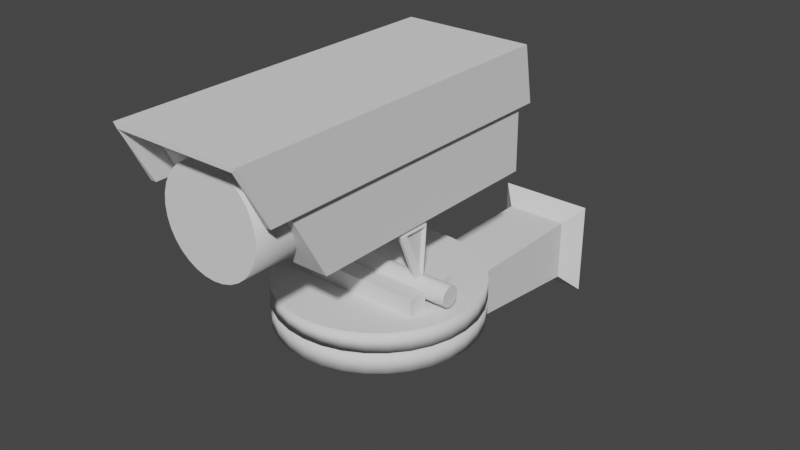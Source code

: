 # Source: Security_camera_2.blend  (saved by Blender 2.80.75; exported with 4.5.12 LTS)
import bpy
from mathutils import Matrix  # noqa: F401  (used for matrix-valued properties, if any)

bpy.ops.wm.read_factory_settings(use_empty=True)
scene = bpy.context.scene
scene.name = 'Scene'

# ---- collections
col_collection = bpy.data.collections.new('Collection'); scene.collection.children.link(col_collection)

# ---- world
world_world = bpy.data.worlds.new('World'); scene.world = world_world
world_world.use_nodes = True; world_world.node_tree.nodes.clear()
_N = world_world.node_tree.nodes; _L = world_world.node_tree.links
n0 = _N.new('ShaderNodeOutputWorld'); n0.name = 'World Output'; n0.location = (300, 300)
n1 = _N.new('ShaderNodeBackground'); n1.name = 'Background'; n1.location = (10, 300)
n1.inputs[0].default_value = (0.05088, 0.05088, 0.05088, 1.0)
_L.new(n1.outputs[0], n0.inputs[0])
n0.is_active_output = True
world_world.color = (0.05088, 0.05088, 0.05088)
world_world.use_sun_shadow = False
world_world.sun_shadow_jitter_overblur = 0.0

# ---- meshes
me_cube_002 = bpy.data.meshes.new('Cube.002')
me_cube_002.from_pydata([(-1.106, -2.022, 2.849), (-1.085, -2.325, 3.847), (-1.106, 1.436, 2.849), (-1.085, 1.323, 3.847), (1.093, -2.022, 2.849), (1.093, -2.325, 3.847), (1.093, 1.436, 2.849), (1.093, 1.323, 3.847), (-1.002, -1.384, 1.699), (-1.002, -2.079, 3.752), (-1.002, 1.339, 1.699), (-1.002, 1.319, 3.752), (1.002, -1.384, 1.699), (1.002, -2.079, 3.752), (1.002, 1.339, 1.699), (1.002, 1.319, 3.752), (1.84e-06, -0.9705, 3.456), (1.84e-06, -2.033, 3.456), (0.1628, -0.9705, 3.439), (0.1628, -2.033, 3.439), (0.3194, -0.9705, 3.39), (0.3194, -2.033, 3.39), (0.4637, -0.9705, 3.309), (0.4637, -2.033, 3.309), (0.5902, -0.9705, 3.2), (0.5902, -2.033, 3.2), (0.694, -0.9705, 3.068), (0.694, -2.033, 3.068), (0.7712, -0.9705, 2.918), (0.7712, -2.033, 2.918), (0.8187, -0.9705, 2.754), (0.8187, -2.033, 2.754), (0.8347, -0.9705, 2.584), (0.8347, -2.033, 2.584), (0.8187, -0.9705, 2.414), (0.8187, -2.033, 2.414), (0.7712, -0.9705, 2.25), (0.7712, -2.033, 2.25), (0.694, -0.9705, 2.099), (0.694, -2.033, 2.099), (0.5902, -0.9705, 1.967), (0.5902, -2.033, 1.967), (0.4637, -0.9705, 1.859), (0.4637, -2.033, 1.859), (0.3194, -0.9705, 1.778), (0.3194, -2.033, 1.778), (0.1628, -0.9705, 1.728), (0.1628, -2.033, 1.728), (6.394e-07, -0.9705, 1.712), (6.394e-07, -2.033, 1.712), (-0.1628, -0.9705, 1.728), (-0.1628, -2.033, 1.728), (-0.3194, -0.9705, 1.778), (-0.3194, -2.033, 1.778), (-0.4637, -0.9705, 1.859), (-0.4637, -2.033, 1.859), (-0.5902, -0.9705, 1.967), (-0.5902, -2.033, 1.967), (-0.694, -0.9705, 2.099), (-0.694, -2.033, 2.099), (-0.7712, -0.9705, 2.25), (-0.7712, -2.033, 2.25), (-0.8187, -0.9705, 2.414), (-0.8187, -2.033, 2.414), (-0.8347, -0.9705, 2.584), (-0.8347, -2.033, 2.584), (-0.8187, -0.9705, 2.754), (-0.8187, -2.033, 2.754), (-0.7712, -0.9705, 2.918), (-0.7712, -2.033, 2.918), (-0.694, -0.9705, 3.068), (-0.694, -2.033, 3.068), (-0.5902, -0.9705, 3.2), (-0.5902, -2.033, 3.2), (-0.4637, -0.9705, 3.309), (-0.4637, -2.033, 3.309), (-0.3194, -0.9705, 3.39), (-0.3194, -2.033, 3.39), (-0.1628, -0.9705, 3.439), (-0.1628, -2.033, 3.439), (-0.7265, -0.1627, 0.7349), (-0.7265, -0.06919, 0.7349), (-0.7265, -0.4013, 1.695), (-0.7265, -0.02908, 1.695), (-0.6898, -0.4013, 1.695), (-0.6898, -0.1627, 0.7349), (-0.6898, -0.06919, 0.7349), (-0.6898, -0.02908, 1.695), (-0.6898, -0.4013, 1.695), (-0.6898, -0.1627, 0.7349), (-0.6898, -0.06919, 0.7349), (-0.6898, -0.02908, 1.695), (-0.6898, -0.3752, 1.641), (-0.6898, -0.163, 0.7882), (-0.6898, -0.07989, 0.7882), (-0.6898, -0.04423, 1.641), (-0.6287, -0.3752, 1.641), (-0.6287, -0.163, 0.7882), (-0.6287, -0.07989, 0.7882), (-0.6287, -0.04423, 1.641), (2.554e-08, 1.062, 0.01387), (2.044e-07, 1.062, 0.3627), (0.3257, 1.042, 0.01387), (0.3257, 1.042, 0.3627), (0.6389, 0.9815, 0.01387), (0.6389, 0.9815, 0.3627), (0.9275, 0.8833, 0.01387), (0.9275, 0.8833, 0.3627), (1.18, 0.7512, 0.01387), (1.18, 0.7512, 0.3627), (1.388, 0.5902, 0.01387), (1.388, 0.5902, 0.3627), (1.542, 0.4065, 0.01387), (1.542, 0.4065, 0.3627), (1.637, 0.2073, 0.01387), (1.637, 0.2073, 0.3627), (1.669, -1.192e-07, 0.01387), (1.669, -1.192e-07, 0.3627), (1.637, -0.2073, 0.01387), (1.637, -0.2073, 0.3627), (1.542, -0.4065, 0.01387), (1.542, -0.4065, 0.3627), (1.388, -0.5902, 0.01387), (1.388, -0.5902, 0.3627), (1.18, -0.7512, 0.01387), (1.18, -0.7512, 0.3627), (0.9275, -0.8833, 0.01387), (0.9275, -0.8833, 0.3627), (0.6389, -0.9815, 0.01387), (0.6389, -0.9815, 0.3627), (0.3257, -1.042, 0.01387), (0.3257, -1.042, 0.3627), (-5.705e-07, -1.062, 0.01387), (-3.321e-07, -1.062, 0.3627), (-0.3257, -1.042, 0.01387), (-0.3257, -1.042, 0.3627), (-0.6389, -0.9815, 0.01387), (-0.6389, -0.9815, 0.3627), (-0.9275, -0.8833, 0.01387), (-0.9275, -0.8833, 0.3627), (-1.18, -0.7512, 0.01387), (-1.18, -0.7512, 0.3627), (-1.388, -0.5902, 0.01387), (-1.388, -0.5902, 0.3627), (-1.542, -0.4065, 0.01387), (-1.542, -0.4065, 0.3627), (-1.637, -0.2073, 0.01387), (-1.637, -0.2073, 0.3627), (-1.669, 8.345e-07, 0.01387), (-1.669, 8.345e-07, 0.3627), (-1.637, 0.2073, 0.01387), (-1.637, 0.2073, 0.3627), (-1.542, 0.4065, 0.01387), (-1.542, 0.4065, 0.3627), (-1.388, 0.5902, 0.01387), (-1.388, 0.5902, 0.3627), (-1.18, 0.7512, 0.01387), (-1.18, 0.7512, 0.3627), (-0.9275, 0.8833, 0.01387), (-0.9275, 0.8833, 0.3627), (-0.6389, 0.9815, 0.01387), (-0.6389, 0.9815, 0.3627), (-0.3257, 1.042, 0.01387), (-0.3257, 1.042, 0.3627), (0.9463, -0.1627, 0.7349), (0.9463, -0.06919, 0.7349), (0.9463, -0.4013, 1.695), (0.9463, -0.02908, 1.695), (0.9096, -0.4013, 1.695), (0.9096, -0.1627, 0.7349), (0.9096, -0.06919, 0.7349), (0.9096, -0.02908, 1.695), (0.9096, -0.4013, 1.695), (0.9096, -0.1627, 0.7349), (0.9096, -0.06919, 0.7349), (0.9096, -0.02908, 1.695), (0.9096, -0.3752, 1.641), (0.9096, -0.163, 0.7882), (0.9096, -0.07989, 0.7882), (0.9096, -0.04423, 1.641), (0.8485, -0.3752, 1.641), (0.8485, -0.163, 0.7882), (0.8485, -0.07989, 0.7882), (0.8485, -0.04423, 1.641), (-1.502, -0.009056, 0.627), (1.502, -0.009056, 0.627), (-1.502, -0.0111, 0.593), (1.502, -0.0111, 0.593), (-1.502, -0.01714, 0.5602), (1.502, -0.01714, 0.5602), (-1.502, -0.02696, 0.5301), (1.502, -0.02696, 0.5301), (-1.502, -0.04017, 0.5037), (1.502, -0.04017, 0.5036), (-1.502, -0.05627, 0.482), (1.502, -0.05627, 0.482), (-1.502, -0.07464, 0.4658), (1.502, -0.07464, 0.4658), (-1.502, -0.09457, 0.4559), (1.502, -0.09457, 0.4559), (-1.502, -0.1153, 0.4526), (1.502, -0.1153, 0.4526), (-1.502, -0.136, 0.4559), (1.502, -0.136, 0.4559), (-1.502, -0.1559, 0.4658), (1.502, -0.1559, 0.4658), (-1.502, -0.1743, 0.482), (1.502, -0.1743, 0.482), (-1.502, -0.1904, 0.5037), (1.502, -0.1904, 0.5036), (-1.502, -0.2036, 0.5301), (1.502, -0.2036, 0.5301), (-1.502, -0.2134, 0.5602), (1.502, -0.2134, 0.5602), (-1.502, -0.2195, 0.593), (1.502, -0.2195, 0.593), (-1.502, -0.2215, 0.627), (1.502, -0.2215, 0.627), (-1.502, -0.2195, 0.661), (1.502, -0.2195, 0.661), (-1.502, -0.2134, 0.6937), (1.502, -0.2134, 0.6937), (-1.502, -0.2036, 0.7239), (1.502, -0.2036, 0.7239), (-1.502, -0.1904, 0.7503), (1.502, -0.1904, 0.7503), (-1.502, -0.1743, 0.772), (1.502, -0.1743, 0.772), (-1.502, -0.1559, 0.7881), (1.502, -0.1559, 0.7881), (-1.502, -0.136, 0.798), (1.502, -0.136, 0.798), (-1.502, -0.1153, 0.8014), (1.502, -0.1153, 0.8014), (-1.502, -0.09457, 0.798), (1.502, -0.09457, 0.798), (-1.502, -0.07464, 0.7881), (1.502, -0.07464, 0.7881), (-1.502, -0.05627, 0.772), (1.502, -0.05627, 0.772), (-1.502, -0.04017, 0.7503), (1.502, -0.04017, 0.7503), (-1.502, -0.02696, 0.7239), (1.502, -0.02696, 0.7239), (-1.502, -0.01714, 0.6937), (1.502, -0.01714, 0.6937), (-1.502, -0.0111, 0.661), (1.502, -0.0111, 0.661), (-1.169, -0.4262, 0.6596), (1.169, -0.4262, 0.6596), (-1.169, -0.2137, 0.6596), (1.169, -0.2137, 0.6596), (-1.169, -0.4262, 0.3107), (1.169, -0.4262, 0.3107), (-1.169, -0.2137, 0.3107), (1.169, -0.2137, 0.3107), (-1.169, -0.0372, 0.6596), (1.169, -0.0372, 0.6596), (-1.169, 0.1753, 0.6596), (1.169, 0.1753, 0.6596), (-1.169, -0.0372, 0.3107), (1.169, -0.0372, 0.3107), (-1.169, 0.1753, 0.3107), (1.169, 0.1753, 0.3107)], [], [(0, 1, 3, 2), (6, 7, 5, 4), (7, 3, 1, 5), (8, 9, 11, 10), (10, 11, 15, 14), (14, 15, 13, 12), (12, 13, 9, 8), (10, 14, 12, 8), (15, 11, 9, 13), (16, 17, 19, 18), (18, 19, 21, 20), (20, 21, 23, 22), (22, 23, 25, 24), (24, 25, 27, 26), (26, 27, 29, 28), (28, 29, 31, 30), (30, 31, 33, 32), (32, 33, 35, 34), (34, 35, 37, 36), (36, 37, 39, 38), (38, 39, 41, 40), (40, 41, 43, 42), (42, 43, 45, 44), (44, 45, 47, 46), (46, 47, 49, 48), (48, 49, 51, 50), (50, 51, 53, 52), (52, 53, 55, 54), (54, 55, 57, 56), (56, 57, 59, 58), (58, 59, 61, 60), (60, 61, 63, 62), (62, 63, 65, 64), (64, 65, 67, 66), (66, 67, 69, 68), (68, 69, 71, 70), (70, 71, 73, 72), (72, 73, 75, 74), (74, 75, 77, 76), (19, 17, 79, 77, 75, 73, 71, 69, 67, 65, 63, 61, 59, 57, 55, 53, 51, 49, 47, 45, 43, 41, 39, 37, 35, 33, 31, 29, 27, 25, 23, 21), (76, 77, 79, 78), (78, 79, 17, 16), (16, 18, 20, 22, 24, 26, 28, 30, 32, 34, 36, 38, 40, 42, 44, 46, 48, 50, 52, 54, 56, 58, 60, 62, 64, 66, 68, 70, 72, 74, 76, 78), (80, 82, 83, 81), (87, 84, 88, 91), (82, 80, 85, 84), (83, 82, 84, 87), (80, 81, 86, 85), (81, 83, 87, 86), (90, 91, 95, 94), (85, 86, 90, 89), (86, 87, 91, 90), (84, 85, 89, 88), (94, 95, 99, 98), (88, 89, 93, 92), (91, 88, 92, 95), (89, 90, 94, 93), (97, 98, 99, 96), (92, 93, 97, 96), (95, 92, 96, 99), (93, 94, 98, 97), (100, 101, 103, 102), (102, 103, 105, 104), (104, 105, 107, 106), (106, 107, 109, 108), (108, 109, 111, 110), (110, 111, 113, 112), (112, 113, 115, 114), (114, 115, 117, 116), (116, 117, 119, 118), (118, 119, 121, 120), (120, 121, 123, 122), (122, 123, 125, 124), (124, 125, 127, 126), (126, 127, 129, 128), (128, 129, 131, 130), (130, 131, 133, 132), (132, 133, 135, 134), (134, 135, 137, 136), (136, 137, 139, 138), (138, 139, 141, 140), (140, 141, 143, 142), (142, 143, 145, 144), (144, 145, 147, 146), (146, 147, 149, 148), (148, 149, 151, 150), (150, 151, 153, 152), (152, 153, 155, 154), (154, 155, 157, 156), (156, 157, 159, 158), (158, 159, 161, 160), (103, 101, 163, 161, 159, 157, 155, 153, 151, 149, 147, 145, 143, 141, 139, 137, 135, 133, 131, 129, 127, 125, 123, 121, 119, 117, 115, 113, 111, 109, 107, 105), (160, 161, 163, 162), (162, 163, 101, 100), (100, 102, 104, 106, 108, 110, 112, 114, 116, 118, 120, 122, 124, 126, 128, 130, 132, 134, 136, 138, 140, 142, 144, 146, 148, 150, 152, 154, 156, 158, 160, 162), (164, 165, 167, 166), (171, 175, 172, 168), (166, 168, 169, 164), (167, 171, 168, 166), (164, 169, 170, 165), (165, 170, 171, 167), (174, 178, 179, 175), (169, 173, 174, 170), (170, 174, 175, 171), (168, 172, 173, 169), (178, 182, 183, 179), (172, 176, 177, 173), (175, 179, 176, 172), (173, 177, 178, 174), (181, 180, 183, 182), (176, 180, 181, 177), (179, 183, 180, 176), (177, 181, 182, 178), (184, 185, 187, 186), (186, 187, 189, 188), (188, 189, 191, 190), (190, 191, 193, 192), (192, 193, 195, 194), (194, 195, 197, 196), (196, 197, 199, 198), (198, 199, 201, 200), (200, 201, 203, 202), (202, 203, 205, 204), (204, 205, 207, 206), (206, 207, 209, 208), (208, 209, 211, 210), (210, 211, 213, 212), (212, 213, 215, 214), (214, 215, 217, 216), (216, 217, 219, 218), (218, 219, 221, 220), (220, 221, 223, 222), (222, 223, 225, 224), (224, 225, 227, 226), (226, 227, 229, 228), (228, 229, 231, 230), (230, 231, 233, 232), (232, 233, 235, 234), (234, 235, 237, 236), (236, 237, 239, 238), (238, 239, 241, 240), (240, 241, 243, 242), (242, 243, 245, 244), (187, 185, 247, 245, 243, 241, 239, 237, 235, 233, 231, 229, 227, 225, 223, 221, 219, 217, 215, 213, 211, 209, 207, 205, 203, 201, 199, 197, 195, 193, 191, 189), (244, 245, 247, 246), (246, 247, 185, 184), (184, 186, 188, 190, 192, 194, 196, 198, 200, 202, 204, 206, 208, 210, 212, 214, 216, 218, 220, 222, 224, 226, 228, 230, 232, 234, 236, 238, 240, 242, 244, 246), (248, 249, 251, 250), (250, 251, 255, 254), (254, 255, 253, 252), (252, 253, 249, 248), (250, 254, 252, 248), (255, 251, 249, 253), (256, 257, 259, 258), (258, 259, 263, 262), (262, 263, 261, 260), (260, 261, 257, 256), (258, 262, 260, 256), (263, 259, 257, 261)])
me_cube_002.polygons.foreach_set('use_smooth', [0, 0, 0, 0, 0, 0, 0, 0, 0, 1, 1, 1, 1, 1, 1, 1, 1, 1, 1, 1, 1, 1, 1, 1, 1, 1, 1, 1, 1, 1, 1, 1, 1, 1, 1, 1, 1, 1, 1, 0, 1, 1, 0, 0, 0, 0, 0, 0, 0, 0, 0, 0, 0, 0, 0, 0, 0, 0, 0, 0, 0, 1, 1, 1, 1, 1, 1, 1, 1, 1, 1, 1, 1, 1, 1, 1, 1, 1, 1, 1, 1, 1, 1, 1, 1, 1, 1, 1, 1, 1, 1, 0, 1, 1, 0, 0, 0, 0, 0, 0, 0, 0, 0, 0, 0, 0, 0, 0, 0, 0, 0, 0, 0, 0, 0, 0, 0, 0, 0, 0, 0, 0, 0, 0, 0, 0, 0, 0, 0, 0, 0, 0, 0, 0, 0, 0, 0, 0, 0, 0, 0, 0, 0, 0, 0, 0, 0, 0, 0, 0, 0, 0, 0, 0, 0, 0, 0, 0, 0])
_uv = me_cube_002.uv_layers.new(name='UVMap')
_uv.uv.foreach_set('vector', [0.375, 0.0, 0.625, 0.0, 0.625, 0.25, 0.375, 0.25, 0.375, 0.5, 0.625, 0.5, 0.625, 0.75, 0.375, 0.75, 0.625, 0.5, 0.875, 0.5, 0.875, 0.75, 0.625, 0.75, 0.375, 0.0, 0.625, 0.0, 0.625, 0.25, 0.375, 0.25, 0.375, 0.25, 0.625, 0.25, 0.625, 0.5, 0.375, 0.5, 0.375, 0.5, 0.625, 0.5, 0.625, 0.75, 0.375, 0.75, 0.375, 0.75, 0.625, 0.75, 0.625, 1.0, 0.375, 1.0, 0.125, 0.5, 0.375, 0.5, 0.375, 0.75, 0.125, 0.75, 0.625, 0.5, 0.875, 0.5, 0.875, 0.75, 0.625, 0.75, 1.0, 0.5, 1.0, 1.0, 0.9688, 1.0, 0.9688, 0.5, 0.9688, 0.5, 0.9688, 1.0, 0.9375, 1.0, 0.9375, 0.5, 0.9375, 0.5, 0.9375, 1.0, 0.9062, 1.0, 0.9062, 0.5, 0.9062, 0.5, 0.9062, 1.0, 0.875, 1.0, 0.875, 0.5, 0.875, 0.5, 0.875, 1.0, 0.8438, 1.0, 0.8438, 0.5, 0.8438, 0.5, 0.8438, 1.0, 0.8125, 1.0, 0.8125, 0.5, 0.8125, 0.5, 0.8125, 1.0, 0.7812, 1.0, 0.7812, 0.5, 0.7812, 0.5, 0.7812, 1.0, 0.75, 1.0, 0.75, 0.5, 0.75, 0.5, 0.75, 1.0, 0.7188, 1.0, 0.7188, 0.5, 0.7188, 0.5, 0.7188, 1.0, 0.6875, 1.0, 0.6875, 0.5, 0.6875, 0.5, 0.6875, 1.0, 0.6562, 1.0, 0.6562, 0.5, 0.6562, 0.5, 0.6562, 1.0, 0.625, 1.0, 0.625, 0.5, 0.625, 0.5, 0.625, 1.0, 0.5938, 1.0, 0.5938, 0.5, 0.5938, 0.5, 0.5938, 1.0, 0.5625, 1.0, 0.5625, 0.5, 0.5625, 0.5, 0.5625, 1.0, 0.5312, 1.0, 0.5312, 0.5, 0.5312, 0.5, 0.5312, 1.0, 0.5, 1.0, 0.5, 0.5, 0.5, 0.5, 0.5, 1.0, 0.4688, 1.0, 0.4688, 0.5, 0.4688, 0.5, 0.4688, 1.0, 0.4375, 1.0, 0.4375, 0.5, 0.4375, 0.5, 0.4375, 1.0, 0.4062, 1.0, 0.4062, 0.5, 0.4062, 0.5, 0.4062, 1.0, 0.375, 1.0, 0.375, 0.5, 0.375, 0.5, 0.375, 1.0, 0.3438, 1.0, 0.3438, 0.5, 0.3438, 0.5, 0.3438, 1.0, 0.3125, 1.0, 0.3125, 0.5, 0.3125, 0.5, 0.3125, 1.0, 0.2812, 1.0, 0.2812, 0.5, 0.2812, 0.5, 0.2812, 1.0, 0.25, 1.0, 0.25, 0.5, 0.25, 0.5, 0.25, 1.0, 0.2188, 1.0, 0.2188, 0.5, 0.2188, 0.5, 0.2188, 1.0, 0.1875, 1.0, 0.1875, 0.5, 0.1875, 0.5, 0.1875, 1.0, 0.1562, 1.0, 0.1562, 0.5, 0.1562, 0.5, 0.1562, 1.0, 0.125, 1.0, 0.125, 0.5, 0.125, 0.5, 0.125, 1.0, 0.09375, 1.0, 0.09375, 0.5, 0.09375, 0.5, 0.09375, 1.0, 0.0625, 1.0, 0.0625, 0.5, 0.2968, 0.4854, 0.25, 0.49, 0.2032, 0.4854, 0.1582, 0.4717, 0.1167, 0.4496, 0.08029, 0.4197, 0.05045, 0.3833, 0.02827, 0.3418, 0.01461, 0.2968, 0.01, 0.25, 0.01461, 0.2032, 0.02827, 0.1582, 0.05045, 0.1167, 0.08029, 0.08029, 0.1167, 0.05045, 0.1582, 0.02827, 0.2032, 0.01461, 0.25, 0.01, 0.2968, 0.01461, 0.3418, 0.02827, 0.3833, 0.05045, 0.4197, 0.08029, 0.4496, 0.1167, 0.4717, 0.1582, 0.4854, 0.2032, 0.49, 0.25, 0.4854, 0.2968, 0.4717, 0.3418, 0.4496, 0.3833, 0.4197, 0.4197, 0.3833, 0.4496, 0.3418, 0.4717, 0.0625, 0.5, 0.0625, 1.0, 0.03125, 1.0, 0.03125, 0.5, 0.03125, 0.5, 0.03125, 1.0, 0.0, 1.0, 0.0, 0.5, 0.75, 0.49, 0.7968, 0.4854, 0.8418, 0.4717, 0.8833, 0.4496, 0.9197, 0.4197, 0.9496, 0.3833, 0.9717, 0.3418, 0.9854, 0.2968, 0.99, 0.25, 0.9854, 0.2032, 0.9717, 0.1582, 0.9496, 0.1167, 0.9197, 0.08029, 0.8833, 0.05045, 0.8418, 0.02827, 0.7968, 0.01461, 0.75, 0.01, 0.7032, 0.01461, 0.6582, 0.02827, 0.6167, 0.05045, 0.5803, 0.08029, 0.5504, 0.1167, 0.5283, 0.1582, 0.5146, 0.2032, 0.51, 0.25, 0.5146, 0.2968, 0.5283, 0.3418, 0.5504, 0.3833, 0.5803, 0.4197, 0.6167, 0.4496, 0.6582, 0.4717, 0.7032, 0.4854, 0.0, 0.0, 0.0, 1.0, 1.0, 1.0, 1.0, 0.0, 1.0, 1.0, 0.0, 1.0, 0.0, 1.0, 1.0, 1.0, 0.0, 1.0, 0.0, 0.0, 0.0, 0.0, 0.0, 1.0, 1.0, 1.0, 0.0, 1.0, 0.0, 1.0, 1.0, 1.0, 0.0, 0.0, 1.0, 0.0, 1.0, 0.0, 0.0, 0.0, 1.0, 0.0, 1.0, 1.0, 1.0, 1.0, 1.0, 0.0, 1.0, 0.0, 1.0, 1.0, 1.0, 1.0, 1.0, 0.0, 0.0, 0.0, 1.0, 0.0, 1.0, 0.0, 0.0, 0.0, 1.0, 0.0, 1.0, 1.0, 1.0, 1.0, 1.0, 0.0, 0.0, 1.0, 0.0, 0.0, 0.0, 0.0, 0.0, 1.0, 1.0, 0.0, 1.0, 1.0, 1.0, 1.0, 1.0, 0.0, 0.0, 1.0, 0.0, 0.0, 0.0, 0.0, 0.0, 1.0, 1.0, 1.0, 0.0, 1.0, 0.0, 1.0, 1.0, 1.0, 0.0, 0.0, 1.0, 0.0, 1.0, 0.0, 0.0, 0.0, 0.0, 0.0, 1.0, 0.0, 1.0, 1.0, 0.0, 1.0, 0.0, 1.0, 0.0, 0.0, 0.0, 0.0, 0.0, 1.0, 1.0, 1.0, 0.0, 1.0, 0.0, 1.0, 1.0, 1.0, 0.0, 0.0, 1.0, 0.0, 1.0, 0.0, 0.0, 0.0, 1.0, 0.5, 1.0, 1.0, 0.9688, 1.0, 0.9688, 0.5, 0.9688, 0.5, 0.9688, 1.0, 0.9375, 1.0, 0.9375, 0.5, 0.9375, 0.5, 0.9375, 1.0, 0.9062, 1.0, 0.9062, 0.5, 0.9062, 0.5, 0.9062, 1.0, 0.875, 1.0, 0.875, 0.5, 0.875, 0.5, 0.875, 1.0, 0.8438, 1.0, 0.8438, 0.5, 0.8438, 0.5, 0.8438, 1.0, 0.8125, 1.0, 0.8125, 0.5, 0.8125, 0.5, 0.8125, 1.0, 0.7812, 1.0, 0.7812, 0.5, 0.7812, 0.5, 0.7812, 1.0, 0.75, 1.0, 0.75, 0.5, 0.75, 0.5, 0.75, 1.0, 0.7188, 1.0, 0.7188, 0.5, 0.7188, 0.5, 0.7188, 1.0, 0.6875, 1.0, 0.6875, 0.5, 0.6875, 0.5, 0.6875, 1.0, 0.6562, 1.0, 0.6562, 0.5, 0.6562, 0.5, 0.6562, 1.0, 0.625, 1.0, 0.625, 0.5, 0.625, 0.5, 0.625, 1.0, 0.5938, 1.0, 0.5938, 0.5, 0.5938, 0.5, 0.5938, 1.0, 0.5625, 1.0, 0.5625, 0.5, 0.5625, 0.5, 0.5625, 1.0, 0.5312, 1.0, 0.5312, 0.5, 0.5312, 0.5, 0.5312, 1.0, 0.5, 1.0, 0.5, 0.5, 0.5, 0.5, 0.5, 1.0, 0.4688, 1.0, 0.4688, 0.5, 0.4688, 0.5, 0.4688, 1.0, 0.4375, 1.0, 0.4375, 0.5, 0.4375, 0.5, 0.4375, 1.0, 0.4062, 1.0, 0.4062, 0.5, 0.4062, 0.5, 0.4062, 1.0, 0.375, 1.0, 0.375, 0.5, 0.375, 0.5, 0.375, 1.0, 0.3438, 1.0, 0.3438, 0.5, 0.3438, 0.5, 0.3438, 1.0, 0.3125, 1.0, 0.3125, 0.5, 0.3125, 0.5, 0.3125, 1.0, 0.2812, 1.0, 0.2812, 0.5, 0.2812, 0.5, 0.2812, 1.0, 0.25, 1.0, 0.25, 0.5, 0.25, 0.5, 0.25, 1.0, 0.2188, 1.0, 0.2188, 0.5, 0.2188, 0.5, 0.2188, 1.0, 0.1875, 1.0, 0.1875, 0.5, 0.1875, 0.5, 0.1875, 1.0, 0.1562, 1.0, 0.1562, 0.5, 0.1562, 0.5, 0.1562, 1.0, 0.125, 1.0, 0.125, 0.5, 0.125, 0.5, 0.125, 1.0, 0.09375, 1.0, 0.09375, 0.5, 0.09375, 0.5, 0.09375, 1.0, 0.0625, 1.0, 0.0625, 0.5, 0.2968, 0.4854, 0.25, 0.49, 0.2032, 0.4854, 0.1582, 0.4717, 0.1167, 0.4496, 0.08029, 0.4197, 0.05045, 0.3833, 0.02827, 0.3418, 0.01461, 0.2968, 0.01, 0.25, 0.01461, 0.2032, 0.02827, 0.1582, 0.05045, 0.1167, 0.08029, 0.08029, 0.1167, 0.05045, 0.1582, 0.02827, 0.2032, 0.01461, 0.25, 0.01, 0.2968, 0.01461, 0.3418, 0.02827, 0.3833, 0.05045, 0.4197, 0.08029, 0.4496, 0.1167, 0.4717, 0.1582, 0.4854, 0.2032, 0.49, 0.25, 0.4854, 0.2968, 0.4717, 0.3418, 0.4496, 0.3833, 0.4197, 0.4197, 0.3833, 0.4496, 0.3418, 0.4717, 0.0625, 0.5, 0.0625, 1.0, 0.03125, 1.0, 0.03125, 0.5, 0.03125, 0.5, 0.03125, 1.0, 0.0, 1.0, 0.0, 0.5, 0.75, 0.49, 0.7968, 0.4854, 0.8418, 0.4717, 0.8833, 0.4496, 0.9197, 0.4197, 0.9496, 0.3833, 0.9717, 0.3418, 0.9854, 0.2968, 0.99, 0.25, 0.9854, 0.2032, 0.9717, 0.1582, 0.9496, 0.1167, 0.9197, 0.08029, 0.8833, 0.05045, 0.8418, 0.02827, 0.7968, 0.01461, 0.75, 0.01, 0.7032, 0.01461, 0.6582, 0.02827, 0.6167, 0.05045, 0.5803, 0.08029, 0.5504, 0.1167, 0.5283, 0.1582, 0.5146, 0.2032, 0.51, 0.25, 0.5146, 0.2968, 0.5283, 0.3418, 0.5504, 0.3833, 0.5803, 0.4197, 0.6167, 0.4496, 0.6582, 0.4717, 0.7032, 0.4854, 0.0, 0.0, 1.0, 0.0, 1.0, 1.0, 0.0, 1.0, 1.0, 1.0, 1.0, 1.0, 0.0, 1.0, 0.0, 1.0, 0.0, 1.0, 0.0, 1.0, 0.0, 0.0, 0.0, 0.0, 1.0, 1.0, 1.0, 1.0, 0.0, 1.0, 0.0, 1.0, 0.0, 0.0, 0.0, 0.0, 1.0, 0.0, 1.0, 0.0, 1.0, 0.0, 1.0, 0.0, 1.0, 1.0, 1.0, 1.0, 1.0, 0.0, 1.0, 0.0, 1.0, 1.0, 1.0, 1.0, 0.0, 0.0, 0.0, 0.0, 1.0, 0.0, 1.0, 0.0, 1.0, 0.0, 1.0, 0.0, 1.0, 1.0, 1.0, 1.0, 0.0, 1.0, 0.0, 1.0, 0.0, 0.0, 0.0, 0.0, 1.0, 0.0, 1.0, 0.0, 1.0, 1.0, 1.0, 1.0, 0.0, 1.0, 0.0, 1.0, 0.0, 0.0, 0.0, 0.0, 1.0, 1.0, 1.0, 1.0, 0.0, 1.0, 0.0, 1.0, 0.0, 0.0, 0.0, 0.0, 1.0, 0.0, 1.0, 0.0, 0.0, 0.0, 0.0, 1.0, 1.0, 1.0, 1.0, 0.0, 0.0, 1.0, 0.0, 1.0, 0.0, 0.0, 0.0, 0.0, 1.0, 1.0, 1.0, 1.0, 0.0, 1.0, 0.0, 1.0, 0.0, 0.0, 0.0, 0.0, 1.0, 0.0, 1.0, 0.0, 1.0, 0.5, 1.0, 1.0, 0.9688, 1.0, 0.9688, 0.5, 0.9688, 0.5, 0.9688, 1.0, 0.9375, 1.0, 0.9375, 0.5, 0.9375, 0.5, 0.9375, 1.0, 0.9062, 1.0, 0.9062, 0.5, 0.9062, 0.5, 0.9062, 1.0, 0.875, 1.0, 0.875, 0.5, 0.875, 0.5, 0.875, 1.0, 0.8438, 1.0, 0.8438, 0.5, 0.8438, 0.5, 0.8438, 1.0, 0.8125, 1.0, 0.8125, 0.5, 0.8125, 0.5, 0.8125, 1.0, 0.7812, 1.0, 0.7812, 0.5, 0.7812, 0.5, 0.7812, 1.0, 0.75, 1.0, 0.75, 0.5, 0.75, 0.5, 0.75, 1.0, 0.7188, 1.0, 0.7188, 0.5, 0.7188, 0.5, 0.7188, 1.0, 0.6875, 1.0, 0.6875, 0.5, 0.6875, 0.5, 0.6875, 1.0, 0.6562, 1.0, 0.6562, 0.5, 0.6562, 0.5, 0.6562, 1.0, 0.625, 1.0, 0.625, 0.5, 0.625, 0.5, 0.625, 1.0, 0.5938, 1.0, 0.5938, 0.5, 0.5938, 0.5, 0.5938, 1.0, 0.5625, 1.0, 0.5625, 0.5, 0.5625, 0.5, 0.5625, 1.0, 0.5312, 1.0, 0.5312, 0.5, 0.5312, 0.5, 0.5312, 1.0, 0.5, 1.0, 0.5, 0.5, 0.5, 0.5, 0.5, 1.0, 0.4688, 1.0, 0.4688, 0.5, 0.4688, 0.5, 0.4688, 1.0, 0.4375, 1.0, 0.4375, 0.5, 0.4375, 0.5, 0.4375, 1.0, 0.4062, 1.0, 0.4062, 0.5, 0.4062, 0.5, 0.4062, 1.0, 0.375, 1.0, 0.375, 0.5, 0.375, 0.5, 0.375, 1.0, 0.3438, 1.0, 0.3438, 0.5, 0.3438, 0.5, 0.3438, 1.0, 0.3125, 1.0, 0.3125, 0.5, 0.3125, 0.5, 0.3125, 1.0, 0.2812, 1.0, 0.2812, 0.5, 0.2812, 0.5, 0.2812, 1.0, 0.25, 1.0, 0.25, 0.5, 0.25, 0.5, 0.25, 1.0, 0.2188, 1.0, 0.2188, 0.5, 0.2188, 0.5, 0.2188, 1.0, 0.1875, 1.0, 0.1875, 0.5, 0.1875, 0.5, 0.1875, 1.0, 0.1562, 1.0, 0.1562, 0.5, 0.1562, 0.5, 0.1562, 1.0, 0.125, 1.0, 0.125, 0.5, 0.125, 0.5, 0.125, 1.0, 0.09375, 1.0, 0.09375, 0.5, 0.09375, 0.5, 0.09375, 1.0, 0.0625, 1.0, 0.0625, 0.5, 0.2968, 0.4854, 0.25, 0.49, 0.2032, 0.4854, 0.1582, 0.4717, 0.1167, 0.4496, 0.08029, 0.4197, 0.05045, 0.3833, 0.02827, 0.3418, 0.01461, 0.2968, 0.01, 0.25, 0.01461, 0.2032, 0.02827, 0.1582, 0.05045, 0.1167, 0.08029, 0.08029, 0.1167, 0.05045, 0.1582, 0.02827, 0.2032, 0.01461, 0.25, 0.01, 0.2968, 0.01461, 0.3418, 0.02827, 0.3833, 0.05045, 0.4197, 0.08029, 0.4496, 0.1167, 0.4717, 0.1582, 0.4854, 0.2032, 0.49, 0.25, 0.4854, 0.2968, 0.4717, 0.3418, 0.4496, 0.3833, 0.4197, 0.4197, 0.3833, 0.4496, 0.3418, 0.4717, 0.0625, 0.5, 0.0625, 1.0, 0.03125, 1.0, 0.03125, 0.5, 0.03125, 0.5, 0.03125, 1.0, 0.0, 1.0, 0.0, 0.5, 0.75, 0.49, 0.7968, 0.4854, 0.8418, 0.4717, 0.8833, 0.4496, 0.9197, 0.4197, 0.9496, 0.3833, 0.9717, 0.3418, 0.9854, 0.2968, 0.99, 0.25, 0.9854, 0.2032, 0.9717, 0.1582, 0.9496, 0.1167, 0.9197, 0.08029, 0.8833, 0.05045, 0.8418, 0.02827, 0.7968, 0.01461, 0.75, 0.01, 0.7032, 0.01461, 0.6582, 0.02827, 0.6167, 0.05045, 0.5803, 0.08029, 0.5504, 0.1167, 0.5283, 0.1582, 0.5146, 0.2032, 0.51, 0.25, 0.5146, 0.2968, 0.5283, 0.3418, 0.5504, 0.3833, 0.5803, 0.4197, 0.6167, 0.4496, 0.6582, 0.4717, 0.7032, 0.4854, 0.375, 0.0, 0.625, 0.0, 0.625, 0.25, 0.375, 0.25, 0.375, 0.25, 0.625, 0.25, 0.625, 0.5, 0.375, 0.5, 0.375, 0.5, 0.625, 0.5, 0.625, 0.75, 0.375, 0.75, 0.375, 0.75, 0.625, 0.75, 0.625, 1.0, 0.375, 1.0, 0.125, 0.5, 0.375, 0.5, 0.375, 0.75, 0.125, 0.75, 0.625, 0.5, 0.875, 0.5, 0.875, 0.75, 0.625, 0.75, 0.375, 0.0, 0.625, 0.0, 0.625, 0.25, 0.375, 0.25, 0.375, 0.25, 0.625, 0.25, 0.625, 0.5, 0.375, 0.5, 0.375, 0.5, 0.625, 0.5, 0.625, 0.75, 0.375, 0.75, 0.375, 0.75, 0.625, 0.75, 0.625, 1.0, 0.375, 1.0, 0.125, 0.5, 0.375, 0.5, 0.375, 0.75, 0.125, 0.75, 0.625, 0.5, 0.875, 0.5, 0.875, 0.75, 0.625, 0.75])
me_cube_002.materials.append(None)
me_cube_002.use_remesh_preserve_volume = False
me_cube_002.use_remesh_preserve_attributes = False
me_cube_002.use_mirror_vertex_groups = False
me_cube_002.update()
me_cube_003 = bpy.data.meshes.new('Cube.003')
me_cube_003.from_pydata([(-0.6538, 0.6622, -0.6538), (-0.6538, 0.6622, 0.6538), (-1.0, 1.0, -1.0), (-1.0, 1.0, 1.0), (0.6538, 0.6622, -0.6538), (0.6538, 0.6622, 0.6538), (1.0, 1.0, -1.0), (1.0, 1.0, 1.0), (-0.6538, -4.952, -0.02384), (-0.6538, -4.952, 0.6538), (0.6538, -4.952, -0.02384), (0.6538, -4.952, 0.6538), (-0.6538, -5.338, 0.6531), (0.6538, -5.338, 0.6531), (0.0, -2.581, 0.6467), (0.0, -2.581, 1.047), (0.3902, -2.619, 0.6467), (0.3902, -2.619, 1.047), (0.7654, -2.733, 0.6467), (0.7654, -2.733, 1.047), (1.111, -2.918, 0.6467), (1.111, -2.918, 1.047), (1.414, -3.167, 0.6467), (1.414, -3.167, 1.047), (1.663, -3.47, 0.6467), (1.663, -3.47, 1.047), (1.848, -3.815, 0.6467), (1.848, -3.815, 1.047), (1.962, -4.191, 0.6467), (1.962, -4.191, 1.047), (2.0, -4.581, 0.6467), (2.0, -4.581, 1.047), (1.962, -4.971, 0.6467), (1.962, -4.971, 1.047), (1.848, -5.346, 0.6467), (1.848, -5.346, 1.047), (1.663, -5.692, 0.6467), (1.663, -5.692, 1.047), (1.414, -5.995, 0.6467), (1.414, -5.995, 1.047), (1.111, -6.244, 0.6467), (1.111, -6.244, 1.047), (0.7654, -6.429, 0.6467), (0.7654, -6.429, 1.047), (0.3902, -6.542, 0.6467), (0.3902, -6.542, 1.047), (-6.517e-07, -6.581, 0.6467), (-6.517e-07, -6.581, 1.047), (-0.3902, -6.542, 0.6467), (-0.3902, -6.542, 1.047), (-0.7654, -6.429, 0.6467), (-0.7654, -6.429, 1.047), (-1.111, -6.244, 0.6467), (-1.111, -6.244, 1.047), (-1.414, -5.995, 0.6467), (-1.414, -5.995, 1.047), (-1.663, -5.692, 0.6467), (-1.663, -5.692, 1.047), (-1.848, -5.346, 0.6467), (-1.848, -5.346, 1.047), (-1.962, -4.971, 0.6467), (-1.962, -4.971, 1.047), (-2.0, -4.581, 0.6467), (-2.0, -4.581, 1.047), (-1.962, -4.191, 0.6467), (-1.962, -4.191, 1.047), (-1.848, -3.815, 0.6467), (-1.848, -3.815, 1.047), (-1.663, -3.47, 0.6467), (-1.663, -3.47, 1.047), (-1.414, -3.167, 0.6467), (-1.414, -3.167, 1.047), (-1.111, -2.918, 0.6467), (-1.111, -2.918, 1.047), (-0.7654, -2.733, 0.6467), (-0.7654, -2.733, 1.047), (-0.3902, -2.619, 0.6467), (-0.3902, -2.619, 1.047)], [], [(0, 1, 3, 2), (2, 3, 7, 6), (6, 7, 5, 4), (5, 1, 9, 11), (2, 6, 4, 0), (7, 3, 1, 5), (11, 9, 12, 13), (4, 5, 11, 10), (1, 0, 8, 9), (0, 4, 10, 8), (10, 11, 13), (8, 10, 13, 12), (9, 8, 12), (14, 15, 17, 16), (16, 17, 19, 18), (18, 19, 21, 20), (20, 21, 23, 22), (22, 23, 25, 24), (24, 25, 27, 26), (26, 27, 29, 28), (28, 29, 31, 30), (30, 31, 33, 32), (32, 33, 35, 34), (34, 35, 37, 36), (36, 37, 39, 38), (38, 39, 41, 40), (40, 41, 43, 42), (42, 43, 45, 44), (44, 45, 47, 46), (46, 47, 49, 48), (48, 49, 51, 50), (50, 51, 53, 52), (52, 53, 55, 54), (54, 55, 57, 56), (56, 57, 59, 58), (58, 59, 61, 60), (60, 61, 63, 62), (62, 63, 65, 64), (64, 65, 67, 66), (66, 67, 69, 68), (68, 69, 71, 70), (70, 71, 73, 72), (72, 73, 75, 74), (17, 15, 77, 75, 73, 71, 69, 67, 65, 63, 61, 59, 57, 55, 53, 51, 49, 47, 45, 43, 41, 39, 37, 35, 33, 31, 29, 27, 25, 23, 21, 19), (74, 75, 77, 76), (76, 77, 15, 14), (14, 16, 18, 20, 22, 24, 26, 28, 30, 32, 34, 36, 38, 40, 42, 44, 46, 48, 50, 52, 54, 56, 58, 60, 62, 64, 66, 68, 70, 72, 74, 76)])
me_cube_003.polygons.foreach_set('use_smooth', [0, 0, 0, 0, 0, 0, 0, 0, 0, 0, 0, 0, 0, 1, 1, 1, 1, 1, 1, 1, 1, 1, 1, 1, 1, 1, 1, 1, 1, 1, 1, 1, 1, 1, 1, 1, 1, 1, 1, 1, 1, 1, 1, 0, 1, 1, 0])
_uv = me_cube_003.uv_layers.new(name='UVMap')
_uv.uv.foreach_set('vector', [0.375, 0.0, 0.625, 0.0, 0.625, 0.25, 0.375, 0.25, 0.375, 0.25, 0.625, 0.25, 0.625, 0.5, 0.375, 0.5, 0.375, 0.5, 0.625, 0.5, 0.625, 0.75, 0.375, 0.75, 0.625, 0.75, 0.875, 0.75, 0.875, 0.75, 0.625, 0.75, 0.125, 0.5, 0.375, 0.5, 0.375, 0.75, 0.125, 0.75, 0.625, 0.5, 0.875, 0.5, 0.875, 0.75, 0.625, 0.75, 0.625, 0.75, 0.875, 0.75, 0.875, 0.75, 0.625, 0.75, 0.375, 0.75, 0.625, 0.75, 0.625, 0.75, 0.375, 0.75, 0.625, 0.0, 0.375, 0.0, 0.375, 0.0, 0.625, 0.0, 0.125, 0.75, 0.375, 0.75, 0.375, 0.75, 0.125, 0.75, 0.375, 0.75, 0.625, 0.75, 0.375, 0.75, 0.125, 0.75, 0.375, 0.75, 0.375, 0.75, 0.125, 0.75, 0.625, 0.0, 0.375, 0.0, 0.625, 0.0, 1.0, 0.5, 1.0, 1.0, 0.9688, 1.0, 0.9688, 0.5, 0.9688, 0.5, 0.9688, 1.0, 0.9375, 1.0, 0.9375, 0.5, 0.9375, 0.5, 0.9375, 1.0, 0.9062, 1.0, 0.9062, 0.5, 0.9062, 0.5, 0.9062, 1.0, 0.875, 1.0, 0.875, 0.5, 0.875, 0.5, 0.875, 1.0, 0.8438, 1.0, 0.8438, 0.5, 0.8438, 0.5, 0.8438, 1.0, 0.8125, 1.0, 0.8125, 0.5, 0.8125, 0.5, 0.8125, 1.0, 0.7812, 1.0, 0.7812, 0.5, 0.7812, 0.5, 0.7812, 1.0, 0.75, 1.0, 0.75, 0.5, 0.75, 0.5, 0.75, 1.0, 0.7188, 1.0, 0.7188, 0.5, 0.7188, 0.5, 0.7188, 1.0, 0.6875, 1.0, 0.6875, 0.5, 0.6875, 0.5, 0.6875, 1.0, 0.6562, 1.0, 0.6562, 0.5, 0.6562, 0.5, 0.6562, 1.0, 0.625, 1.0, 0.625, 0.5, 0.625, 0.5, 0.625, 1.0, 0.5938, 1.0, 0.5938, 0.5, 0.5938, 0.5, 0.5938, 1.0, 0.5625, 1.0, 0.5625, 0.5, 0.5625, 0.5, 0.5625, 1.0, 0.5312, 1.0, 0.5312, 0.5, 0.5312, 0.5, 0.5312, 1.0, 0.5, 1.0, 0.5, 0.5, 0.5, 0.5, 0.5, 1.0, 0.4688, 1.0, 0.4688, 0.5, 0.4688, 0.5, 0.4688, 1.0, 0.4375, 1.0, 0.4375, 0.5, 0.4375, 0.5, 0.4375, 1.0, 0.4062, 1.0, 0.4062, 0.5, 0.4062, 0.5, 0.4062, 1.0, 0.375, 1.0, 0.375, 0.5, 0.375, 0.5, 0.375, 1.0, 0.3438, 1.0, 0.3438, 0.5, 0.3438, 0.5, 0.3438, 1.0, 0.3125, 1.0, 0.3125, 0.5, 0.3125, 0.5, 0.3125, 1.0, 0.2812, 1.0, 0.2812, 0.5, 0.2812, 0.5, 0.2812, 1.0, 0.25, 1.0, 0.25, 0.5, 0.25, 0.5, 0.25, 1.0, 0.2188, 1.0, 0.2188, 0.5, 0.2188, 0.5, 0.2188, 1.0, 0.1875, 1.0, 0.1875, 0.5, 0.1875, 0.5, 0.1875, 1.0, 0.1562, 1.0, 0.1562, 0.5, 0.1562, 0.5, 0.1562, 1.0, 0.125, 1.0, 0.125, 0.5, 0.125, 0.5, 0.125, 1.0, 0.09375, 1.0, 0.09375, 0.5, 0.09375, 0.5, 0.09375, 1.0, 0.0625, 1.0, 0.0625, 0.5, 0.2968, 0.4854, 0.25, 0.49, 0.2032, 0.4854, 0.1582, 0.4717, 0.1167, 0.4496, 0.08029, 0.4197, 0.05045, 0.3833, 0.02827, 0.3418, 0.01461, 0.2968, 0.01, 0.25, 0.01461, 0.2032, 0.02827, 0.1582, 0.05045, 0.1167, 0.08029, 0.08029, 0.1167, 0.05045, 0.1582, 0.02827, 0.2032, 0.01461, 0.25, 0.01, 0.2968, 0.01461, 0.3418, 0.02827, 0.3833, 0.05045, 0.4197, 0.08029, 0.4496, 0.1167, 0.4717, 0.1582, 0.4854, 0.2032, 0.49, 0.25, 0.4854, 0.2968, 0.4717, 0.3418, 0.4496, 0.3833, 0.4197, 0.4197, 0.3833, 0.4496, 0.3418, 0.4717, 0.0625, 0.5, 0.0625, 1.0, 0.03125, 1.0, 0.03125, 0.5, 0.03125, 0.5, 0.03125, 1.0, 0.0, 1.0, 0.0, 0.5, 0.75, 0.49, 0.7968, 0.4854, 0.8418, 0.4717, 0.8833, 0.4496, 0.9197, 0.4197, 0.9496, 0.3833, 0.9717, 0.3418, 0.9854, 0.2968, 0.99, 0.25, 0.9854, 0.2032, 0.9717, 0.1582, 0.9496, 0.1167, 0.9197, 0.08029, 0.8833, 0.05045, 0.8418, 0.02827, 0.7968, 0.01461, 0.75, 0.01, 0.7032, 0.01461, 0.6582, 0.02827, 0.6167, 0.05045, 0.5803, 0.08029, 0.5504, 0.1167, 0.5283, 0.1582, 0.5146, 0.2032, 0.51, 0.25, 0.5146, 0.2968, 0.5283, 0.3418, 0.5504, 0.3833, 0.5803, 0.4197, 0.6167, 0.4496, 0.6582, 0.4717, 0.7032, 0.4854])
me_cube_003.use_remesh_preserve_volume = False
me_cube_003.use_remesh_preserve_attributes = False
me_cube_003.use_mirror_vertex_groups = False
me_cube_003.update()

# ---- objects
ob_camera = bpy.data.objects.new('Camera', me_cube_002)
ob_stand = bpy.data.objects.new('Stand', me_cube_003)

# ---- transforms, parenting, visibility, modifiers, constraints
ob_camera.location = (7.105e-15, -0.1145, -0.1519)
ob_camera.rotation_euler = (0.0, -5.563e-07, 0.0)
ob_camera.scale = (0.02995, 0.04707, 0.02867)
ob_camera.lineart.crease_threshold = 0.0
_m = ob_camera.modifiers.new('Solidify', 'SOLIDIFY')
_m.thickness = 0.1
_m.nonmanifold_thickness_mode = 'FIXED'
_m.nonmanifold_merge_threshold = 0.0003
ob_stand.location = (0.0, 0.0, -0.178)
ob_stand.scale = (0.025, 0.025, 0.025)
ob_stand.lineart.crease_threshold = 0.0

# ---- collection membership
col_collection.objects.link(ob_camera)
col_collection.objects.link(ob_stand)

# ---- scene / render settings (as saved in the file)
scene.frame_start = 1; scene.frame_end = 178; scene.frame_set(43)
scene.render.engine = 'BLENDER_EEVEE_NEXT'
scene.cycles.use_denoising = False
scene.cycles.samples = 128
scene.cycles.sampling_pattern = 'TABULATED_SOBOL'
scene.cycles.use_adaptive_sampling = False
scene.cycles.use_light_tree = False
scene.view_settings.view_transform = 'Filmic'
bpy.context.view_layer.update()

# ---- added for rendering (the .blend has no active camera and no usable light): camera, sun
cam_auto = bpy.data.cameras.new('AutoCamera')
cam_auto.lens = 50.0
cam_auto.sensor_width = 36.0
cam_auto.clip_end = 1000.0
ob_auto_camera = bpy.data.objects.new('AutoCamera', cam_auto)
scene.collection.objects.link(ob_auto_camera)
ob_auto_camera.location = (0.289685, -0.447088, 0.109424)
ob_auto_camera.rotation_euler = (1.09748, -7.21219e-08, 0.694738)
scene.camera = ob_auto_camera
light_auto_sun = bpy.data.lights.new('AutoSun', 'SUN')
light_auto_sun.energy = 3.0
light_auto_sun.angle = 0.0523599
ob_auto_sun = bpy.data.objects.new('AutoSun', light_auto_sun)
scene.collection.objects.link(ob_auto_sun)
ob_auto_sun.rotation_euler = (0.872665, 0.174533, 0.523599)
bpy.context.view_layer.update()
